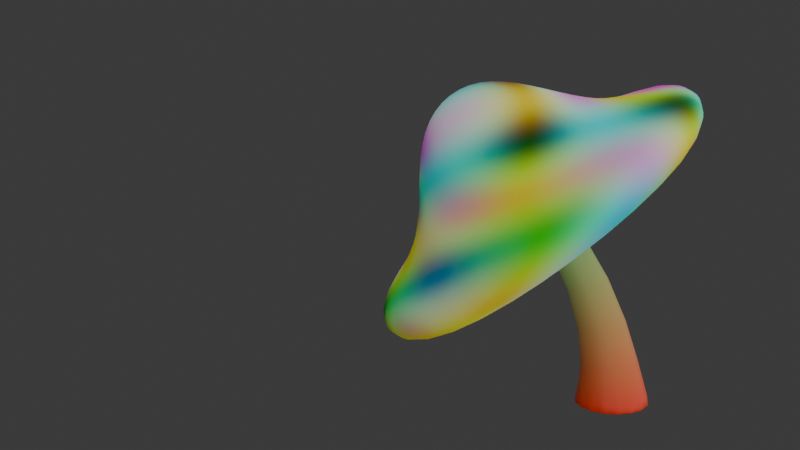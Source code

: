 # Source: Mushroom.blend  (saved by Blender 4.4.30; exported with 4.5.12 LTS)
import bpy
from mathutils import Matrix  # noqa: F401  (used for matrix-valued properties, if any)

bpy.ops.wm.read_factory_settings(use_empty=True)
scene = bpy.context.scene
scene.name = 'Scene'

# ---- collections
col_collection = bpy.data.collections.new('Collection'); scene.collection.children.link(col_collection)

# ---- materials (node trees are filled in below, after node groups)
mat_mushroom_head = bpy.data.materials.new('mushroom_head')
mat_mushroom_stem = bpy.data.materials.new('mushroom_stem')

# ---- material node trees
mat_mushroom_head.use_nodes = True; mat_mushroom_head.node_tree.nodes.clear()
_N = mat_mushroom_head.node_tree.nodes; _L = mat_mushroom_head.node_tree.links
n0 = _N.new('ShaderNodeBsdfPrincipled'); n0.name = '原理化 BSDF'; n0.location = (10, 300)
n0.inputs[2].default_value = 1.0
n1 = _N.new('ShaderNodeOutputMaterial'); n1.name = '材质输出'; n1.location = (300, 300)
n2 = _N.new('ShaderNodeMapping'); n2.name = '映射'; n2.location = (-578, 409)
n3 = _N.new('ShaderNodeTexCoord'); n3.name = '纹理坐标'; n3.location = (-877, 400)
n4 = _N.new('ShaderNodeTexMagic'); n4.name = '迷幻纹理'; n4.location = (-299, 306)
n4.turbulence_depth = 1
n4.inputs[1].default_value = 2.0
_L.new(n0.outputs[0], n1.inputs[0])
_L.new(n3.outputs[0], n2.inputs[0])
_L.new(n4.outputs[0], n0.inputs[0])
_L.new(n2.outputs[0], n4.inputs[0])
n1.is_active_output = True
mat_mushroom_stem.use_nodes = True; mat_mushroom_stem.node_tree.nodes.clear()
_N = mat_mushroom_stem.node_tree.nodes; _L = mat_mushroom_stem.node_tree.links
n0 = _N.new('ShaderNodeBsdfPrincipled'); n0.name = '原理化 BSDF'; n0.location = (10, 300)
n1 = _N.new('ShaderNodeOutputMaterial'); n1.name = '材质输出'; n1.location = (300, 300)
n2 = _N.new('ShaderNodeTexCoord'); n2.name = '纹理坐标'; n2.location = (-903, 369)
n3 = _N.new('ShaderNodeValToRGB'); n3.name = '颜色渐变'; n3.location = (-300, 286)
while len(n3.color_ramp.elements) > 1: n3.color_ramp.elements.remove(n3.color_ramp.elements[-1])
n3.color_ramp.elements[0].position = 0.0; n3.color_ramp.elements[0].color = (1.0, 0.01644, 0.0, 1.0)
_e = n3.color_ramp.elements.new(1.0); _e.color = (0.0, 1.0, 0.2981, 1.0)
n4 = _N.new('ShaderNodeMapping'); n4.name = '映射'; n4.location = (-739, 374)
n5 = _N.new('ShaderNodeSeparateXYZ'); n5.name = '分离 XYZ'; n5.location = (-510, 297)
_L.new(n0.outputs[0], n1.inputs[0])
_L.new(n3.outputs[0], n0.inputs[0])
_L.new(n2.outputs[0], n4.inputs[0])
_L.new(n4.outputs[0], n5.inputs[0])
_L.new(n5.outputs[2], n3.inputs[0])
n1.is_active_output = True

# ---- world
world_world = bpy.data.worlds.new('World'); scene.world = world_world
world_world.use_nodes = True; world_world.node_tree.nodes.clear()
_N = world_world.node_tree.nodes; _L = world_world.node_tree.links
n0 = _N.new('ShaderNodeOutputWorld'); n0.name = 'World Output'; n0.location = (300, 300)
n1 = _N.new('ShaderNodeBackground'); n1.name = 'Background'; n1.location = (10, 300)
n1.inputs[0].default_value = (0.05088, 0.05088, 0.05088, 1.0)
_L.new(n1.outputs[0], n0.inputs[0])
n0.is_active_output = True
world_world.color = (0.05088, 0.05088, 0.05088)
world_world.sun_shadow_jitter_overblur = 0.0

# ---- cameras
cam_camera = bpy.data.cameras.new('Camera')
cam_camera.clip_end = 100.0
cam_camera.ortho_scale = 7.314

# ---- lights
light_light = bpy.data.lights.new('Light', 'SUN')
light_light.angle = 3.142
light_light.energy = 2.0
light_light.shadow_soft_size = 0.1
light_light.shadow_cascade_max_distance = 1000.0

# ---- meshes
me_002 = bpy.data.meshes.new('立方体.002')
me_002.from_pydata([(-0.7086, -0.7086, 1.019), (-0.513, -0.513, 2.0), (-0.7086, 0.7086, 1.019), (-0.513, 0.513, 2.0), (0.7086, -0.7086, 1.019), (0.513, -0.513, 2.0), (0.7086, 0.7086, 1.019), (0.513, 0.513, 2.0), (-2.336, 2.336, 0.0), (-2.336, -2.336, 0.0), (2.336, 2.336, 0.0), (2.336, -2.336, 0.0), (-0.939, 0.939, 0.0), (-0.939, -0.939, 0.0), (0.939, 0.939, 0.0), (0.939, -0.939, 0.0), (-1.368, -1.368, 0.6566), (-1.368, 1.368, 0.6566), (1.368, 1.368, 0.6566), (1.368, -1.368, 0.6566), (-2.364, 2.364, 0.5521), (2.364, 2.364, 0.5521), (2.364, -2.364, 0.5521), (-2.364, -2.364, 0.5521)], [], [(16, 1, 3, 17), (17, 3, 7, 18), (18, 7, 5, 19), (19, 5, 1, 16), (2, 6, 4, 0), (7, 3, 1, 5), (12, 13, 9, 8), (14, 12, 8, 10), (15, 14, 10, 11), (13, 15, 11, 9), (2, 0, 13, 12), (6, 2, 12, 14), (4, 6, 14, 15), (0, 4, 15, 13), (22, 19, 16, 23), (21, 18, 19, 22), (20, 17, 18, 21), (23, 16, 17, 20), (9, 23, 20, 8), (8, 20, 21, 10), (10, 21, 22, 11), (11, 22, 23, 9)])
me_002.polygons.foreach_set('use_smooth', [True] * 22)
_uv = me_002.uv_layers.new(name='UV贴图')
_uv.uv.foreach_set('vector', [0.4571, 0.0, 0.625, 0.0, 0.625, 0.25, 0.4571, 0.25, 0.4571, 0.25, 0.625, 0.25, 0.625, 0.5, 0.4571, 0.5, 0.4571, 0.5, 0.625, 0.5, 0.625, 0.75, 0.4571, 0.75, 0.4571, 0.75, 0.625, 0.75, 0.625, 1.0, 0.4571, 1.0, 0.2121, 0.5871, 0.2879, 0.5871, 0.2879, 0.6629, 0.2121, 0.6629, 0.625, 0.5, 0.875, 0.5, 0.875, 0.75, 0.625, 0.75, 0.1998, 0.5748, 0.1998, 0.6752, 0.125, 0.75, 0.125, 0.5, 0.3002, 0.5748, 0.1998, 0.5748, 0.125, 0.5, 0.375, 0.5, 0.3002, 0.6752, 0.3002, 0.5748, 0.375, 0.5, 0.375, 0.75, 0.1998, 0.6752, 0.3002, 0.6752, 0.375, 0.75, 0.125, 0.75, 0.2121, 0.5871, 0.2121, 0.6629, 0.1998, 0.6752, 0.1998, 0.5748, 0.2879, 0.5871, 0.2121, 0.5871, 0.1998, 0.5748, 0.3002, 0.5748, 0.2879, 0.6629, 0.2879, 0.5871, 0.3002, 0.5748, 0.3002, 0.6752, 0.2121, 0.6629, 0.2879, 0.6629, 0.3002, 0.6752, 0.1998, 0.6752, 0.444, 0.75, 0.4571, 0.75, 0.4571, 1.0, 0.444, 1.0, 0.444, 0.5, 0.4571, 0.5, 0.4571, 0.75, 0.444, 0.75, 0.444, 0.25, 0.4571, 0.25, 0.4571, 0.5, 0.444, 0.5, 0.444, 0.0, 0.4571, 0.0, 0.4571, 0.25, 0.444, 0.25, 0.375, 0.0, 0.444, 0.0, 0.444, 0.25, 0.375, 0.25, 0.375, 0.25, 0.444, 0.25, 0.444, 0.5, 0.375, 0.5, 0.375, 0.5, 0.444, 0.5, 0.444, 0.75, 0.375, 0.75, 0.375, 0.75, 0.444, 0.75, 0.444, 1.0, 0.375, 1.0])
me_002.materials.append(mat_mushroom_head)
me_002.update()
me_001 = bpy.data.meshes.new('柱体.001')
me_001.from_pydata([(3.127e-09, 0.3075, 0.0), (0.0, 0.1672, 2.0), (0.1177, 0.2841, 0.0), (0.06399, 0.1545, 2.0), (0.2175, 0.2175, 0.0), (0.1182, 0.1182, 2.0), (0.2841, 0.1177, 0.0), (0.1545, 0.06399, 2.0), (0.3075, 0.0, 0.0), (0.1672, 0.0, 2.0), (0.2841, -0.1177, 0.0), (0.1545, -0.06399, 2.0), (0.2175, -0.2175, 0.0), (0.1182, -0.1182, 2.0), (0.1177, -0.2841, 0.0), (0.06399, -0.1545, 2.0), (3.127e-09, -0.3075, 0.0), (0.0, -0.1672, 2.0), (-0.1177, -0.2841, 0.0), (-0.06399, -0.1545, 2.0), (-0.2175, -0.2175, 0.0), (-0.1182, -0.1182, 2.0), (-0.2841, -0.1177, 0.0), (-0.1545, -0.06399, 2.0), (-0.3075, 0.0, 0.0), (-0.1672, 0.0, 2.0), (-0.2841, 0.1177, 0.0), (-0.1545, 0.06399, 2.0), (-0.2175, 0.2175, 0.0), (-0.1182, 0.1182, 2.0), (-0.1177, 0.2841, 0.0), (-0.06399, 0.1545, 2.0), (0.0, 0.1672, 0.09897), (0.06399, 0.1545, 0.09897), (0.1182, 0.1182, 0.09897), (0.1545, 0.06399, 0.09897), (0.1672, 0.0, 0.09897), (0.1545, -0.06399, 0.09897), (0.1182, -0.1182, 0.09897), (0.06399, -0.1545, 0.09897), (0.0, -0.1672, 0.09897), (-0.06399, -0.1545, 0.09897), (-0.1182, -0.1182, 0.09897), (-0.1545, -0.06399, 0.09897), (-0.1672, 0.0, 0.09897), (-0.1545, 0.06399, 0.09897), (-0.1182, 0.1182, 0.09897), (-0.06399, 0.1545, 0.09897), (0.0, 0.1672, 1.831), (0.06399, 0.1545, 1.831), (0.1182, 0.1182, 1.831), (0.1545, 0.06399, 1.831), (0.1672, 0.0, 1.831), (0.1545, -0.06399, 1.831), (0.1182, -0.1182, 1.831), (0.06399, -0.1545, 1.831), (0.0, -0.1672, 1.831), (-0.06399, -0.1545, 1.831), (-0.1182, -0.1182, 1.831), (-0.1545, -0.06399, 1.831), (-0.1672, 0.0, 1.831), (-0.1545, 0.06399, 1.831), (-0.1182, 0.1182, 1.831), (-0.06399, 0.1545, 1.831)], [], [(48, 1, 3, 49), (49, 3, 5, 50), (50, 5, 7, 51), (51, 7, 9, 52), (52, 9, 11, 53), (53, 11, 13, 54), (54, 13, 15, 55), (55, 15, 17, 56), (56, 17, 19, 57), (57, 19, 21, 58), (58, 21, 23, 59), (59, 23, 25, 60), (60, 25, 27, 61), (61, 27, 29, 62), (3, 1, 31, 29, 27, 25, 23, 21, 19, 17, 15, 13, 11, 9, 7, 5), (62, 29, 31, 63), (63, 31, 1, 48), (0, 2, 4, 6, 8, 10, 12, 14, 16, 18, 20, 22, 24, 26, 28, 30), (30, 47, 32, 0), (28, 46, 47, 30), (26, 45, 46, 28), (24, 44, 45, 26), (22, 43, 44, 24), (20, 42, 43, 22), (18, 41, 42, 20), (16, 40, 41, 18), (14, 39, 40, 16), (12, 38, 39, 14), (10, 37, 38, 12), (8, 36, 37, 10), (6, 35, 36, 8), (4, 34, 35, 6), (2, 33, 34, 4), (0, 32, 33, 2), (47, 63, 48, 32), (46, 62, 63, 47), (45, 61, 62, 46), (44, 60, 61, 45), (43, 59, 60, 44), (42, 58, 59, 43), (41, 57, 58, 42), (40, 56, 57, 41), (39, 55, 56, 40), (38, 54, 55, 39), (37, 53, 54, 38), (36, 52, 53, 37), (35, 51, 52, 36), (34, 50, 51, 35), (33, 49, 50, 34), (32, 48, 49, 33)])
me_001.polygons.foreach_set('use_smooth', [True] * 50)
_uv = me_001.uv_layers.new(name='UV贴图')
_uv.uv.foreach_set('vector', [1.0, 0.8882, 1.0, 1.0, 0.9375, 1.0, 0.9375, 0.8882, 0.9375, 0.8882, 0.9375, 1.0, 0.875, 1.0, 0.875, 0.8882, 0.875, 0.8882, 0.875, 1.0, 0.8125, 1.0, 0.8125, 0.8882, 0.8125, 0.8882, 0.8125, 1.0, 0.75, 1.0, 0.75, 0.8882, 0.75, 0.8882, 0.75, 1.0, 0.6875, 1.0, 0.6875, 0.8882, 0.6875, 0.8882, 0.6875, 1.0, 0.625, 1.0, 0.625, 0.8882, 0.625, 0.8882, 0.625, 1.0, 0.5625, 1.0, 0.5625, 0.8882, 0.5625, 0.8882, 0.5625, 1.0, 0.5, 1.0, 0.5, 0.8882, 0.5, 0.8882, 0.5, 1.0, 0.4375, 1.0, 0.4375, 0.8882, 0.4375, 0.8882, 0.4375, 1.0, 0.375, 1.0, 0.375, 0.8882, 0.375, 0.8882, 0.375, 1.0, 0.3125, 1.0, 0.3125, 0.8882, 0.3125, 0.8882, 0.3125, 1.0, 0.25, 1.0, 0.25, 0.8882, 0.25, 0.8882, 0.25, 1.0, 0.1875, 1.0, 0.1875, 0.8882, 0.1875, 0.8882, 0.1875, 1.0, 0.125, 1.0, 0.125, 0.8882, 0.3418, 0.4717, 0.25, 0.49, 0.1582, 0.4717, 0.08029, 0.4197, 0.02827, 0.3418, 0.01, 0.25, 0.02827, 0.1582, 0.08029, 0.08029, 0.1582, 0.02827, 0.25, 0.01, 0.3418, 0.02827, 0.4197, 0.08029, 0.4717, 0.1582, 0.49, 0.25, 0.4717, 0.3418, 0.4197, 0.4197, 0.125, 0.8882, 0.125, 1.0, 0.0625, 1.0, 0.0625, 0.8882, 0.0625, 0.8882, 0.0625, 1.0, 0.0, 1.0, 0.0, 0.8882, 0.75, 0.49, 0.8418, 0.4717, 0.9197, 0.4197, 0.9717, 0.3418, 0.99, 0.25, 0.9717, 0.1582, 0.9197, 0.08029, 0.8418, 0.02827, 0.75, 0.01, 0.6582, 0.02827, 0.5803, 0.08029, 0.5283, 0.1582, 0.51, 0.25, 0.5283, 0.3418, 0.5803, 0.4197, 0.6582, 0.4717, 0.0625, 0.5, 0.0625, 0.5247, 0.0, 0.5247, 0.0, 0.5, 0.125, 0.5, 0.125, 0.5247, 0.0625, 0.5247, 0.0625, 0.5, 0.1875, 0.5, 0.1875, 0.5247, 0.125, 0.5247, 0.125, 0.5, 0.25, 0.5, 0.25, 0.5247, 0.1875, 0.5247, 0.1875, 0.5, 0.3125, 0.5, 0.3125, 0.5247, 0.25, 0.5247, 0.25, 0.5, 0.375, 0.5, 0.375, 0.5247, 0.3125, 0.5247, 0.3125, 0.5, 0.4375, 0.5, 0.4375, 0.5247, 0.375, 0.5247, 0.375, 0.5, 0.5, 0.5, 0.5, 0.5247, 0.4375, 0.5247, 0.4375, 0.5, 0.5625, 0.5, 0.5625, 0.5247, 0.5, 0.5247, 0.5, 0.5, 0.625, 0.5, 0.625, 0.5247, 0.5625, 0.5247, 0.5625, 0.5, 0.6875, 0.5, 0.6875, 0.5247, 0.625, 0.5247, 0.625, 0.5, 0.75, 0.5, 0.75, 0.5247, 0.6875, 0.5247, 0.6875, 0.5, 0.8125, 0.5, 0.8125, 0.5247, 0.75, 0.5247, 0.75, 0.5, 0.875, 0.5, 0.875, 0.5247, 0.8125, 0.5247, 0.8125, 0.5, 0.9375, 0.5, 0.9375, 0.5247, 0.875, 0.5247, 0.875, 0.5, 1.0, 0.5, 1.0, 0.5247, 0.9375, 0.5247, 0.9375, 0.5, 0.0625, 0.5247, 0.0625, 0.8882, 0.0, 0.8882, 0.0, 0.5247, 0.125, 0.5247, 0.125, 0.8882, 0.0625, 0.8882, 0.0625, 0.5247, 0.1875, 0.5247, 0.1875, 0.8882, 0.125, 0.8882, 0.125, 0.5247, 0.25, 0.5247, 0.25, 0.8882, 0.1875, 0.8882, 0.1875, 0.5247, 0.3125, 0.5247, 0.3125, 0.8882, 0.25, 0.8882, 0.25, 0.5247, 0.375, 0.5247, 0.375, 0.8882, 0.3125, 0.8882, 0.3125, 0.5247, 0.4375, 0.5247, 0.4375, 0.8882, 0.375, 0.8882, 0.375, 0.5247, 0.5, 0.5247, 0.5, 0.8882, 0.4375, 0.8882, 0.4375, 0.5247, 0.5625, 0.5247, 0.5625, 0.8882, 0.5, 0.8882, 0.5, 0.5247, 0.625, 0.5247, 0.625, 0.8882, 0.5625, 0.8882, 0.5625, 0.5247, 0.6875, 0.5247, 0.6875, 0.8882, 0.625, 0.8882, 0.625, 0.5247, 0.75, 0.5247, 0.75, 0.8882, 0.6875, 0.8882, 0.6875, 0.5247, 0.8125, 0.5247, 0.8125, 0.8882, 0.75, 0.8882, 0.75, 0.5247, 0.875, 0.5247, 0.875, 0.8882, 0.8125, 0.8882, 0.8125, 0.5247, 0.9375, 0.5247, 0.9375, 0.8882, 0.875, 0.8882, 0.875, 0.5247, 1.0, 0.5247, 1.0, 0.8882, 0.9375, 0.8882, 0.9375, 0.5247])
me_001.materials.append(mat_mushroom_stem)
me_001.update()

# ---- objects
ob_light = bpy.data.objects.new('Light', light_light)
ob_camera = bpy.data.objects.new('Camera', cam_camera)
ob_mushroom = bpy.data.objects.new('Mushroom', me_002)
ob_root = bpy.data.objects.new('Root', me_001)

# ---- transforms, parenting, visibility, modifiers, constraints
ob_light.location = (4.076, -6.285, 5.904)
ob_light.rotation_euler = (0.6503, 0.7854, 0.0)
ob_light.lock_rotations_4d = False
ob_light.empty_display_type = 'ARROWS'
ob_light.color = (0.0, 0.0, 0.0, 0.0)
ob_light.lineart.crease_threshold = 0.0
ob_camera.location = (-2.43, -12.24, 4.278)
ob_camera.rotation_euler = (1.396, 0.0, 0.0)
ob_camera.lock_rotations_4d = False
ob_camera.empty_display_type = 'ARROWS'
ob_camera.color = (0.0, 0.0, 0.0, 0.0)
ob_camera.display_type = 'WIRE'
ob_camera.lineart.crease_threshold = 0.0
ob_mushroom.location = (-0.7246, -2.77e-07, 2.061)
ob_mushroom.rotation_euler = (3.569e-08, -0.6598, -1.042e-07)
_m = ob_mushroom.modifiers.new('细分', 'SUBSURF')
_m.levels = 3
_m.render_levels = 3
ob_root.parent = ob_mushroom
ob_root.matrix_parent_inverse = Matrix(((0.7901, -8.236e-08, 0.613, -0.6911), (8.236e-08, 1.0, 2.82e-08, 2.785e-07), (-0.613, 2.82e-08, 0.7901, -2.073), (-0.0, -0.0, -0.0, 1.0)))
ob_root.location = (0.0, 0.0, 0.0)
ob_root.scale = (1.873, 1.873, 1.529)
_m = ob_root.modifiers.new('细分', 'SUBSURF')
_m.levels = 2
_m = ob_root.modifiers.new('简易形变', 'SIMPLE_DEFORM')
_m.deform_method = 'TAPER'
_m.deform_axis = 'Z'
_m.factor = -0.4546
_m.angle = -0.4546
_m = ob_root.modifiers.new('简易形变.001', 'SIMPLE_DEFORM')
_m.deform_method = 'BEND'
_m.deform_axis = 'Y'
_m.factor = -0.7226
_m.angle = -0.7226

# ---- collection membership
col_collection.objects.link(ob_light)
col_collection.objects.link(ob_camera)
col_collection.objects.link(ob_mushroom)
col_collection.objects.link(ob_root)

# ---- scene / render settings (as saved in the file)
scene.camera = ob_camera
scene.frame_start = 1; scene.frame_end = 250; scene.frame_set(114)
scene.render.engine = 'BLENDER_EEVEE_NEXT'
bpy.context.view_layer.update()
